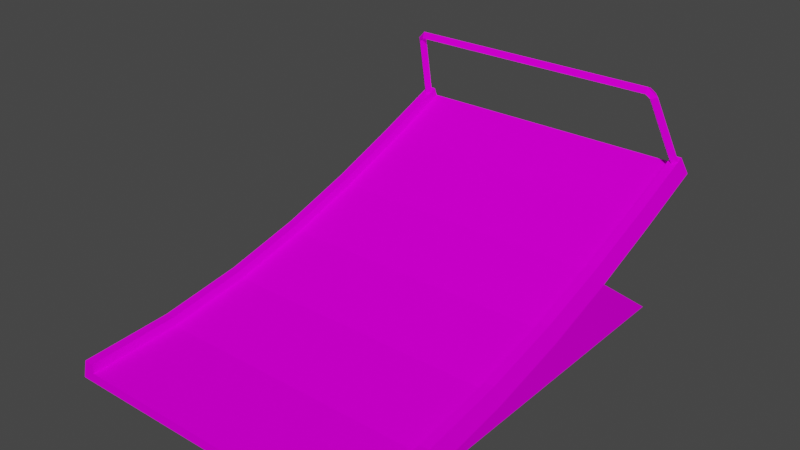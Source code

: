 # Source: jump.blend  (saved by Blender 3.3.6; exported with 4.5.12 LTS)
import bpy
from mathutils import Matrix  # noqa: F401  (used for matrix-valued properties, if any)

bpy.ops.wm.read_factory_settings(use_empty=True)
scene = bpy.context.scene
scene.name = 'Scene'

# ---- collections
col_collection = bpy.data.collections.new('Collection'); scene.collection.children.link(col_collection)

# ---- images (referenced by path relative to the original .blend; pixels are not part of the script)
import os
ASSET_DIR = os.environ.get("B2B_ASSET_DIR", "")  # directory of the original .blend (textures are referenced by path, not embedded)
HERE = os.path.dirname(os.path.abspath(__file__))  # packed textures are extracted next to this script under _unpacked/

def load_image(name, relpath, width, height, colorspace="sRGB"):
    """Load a texture the original file referenced (path relative to the .blend, or extracted next to this script)."""
    p = next((c for c in (os.path.join(HERE, relpath), os.path.join(ASSET_DIR, relpath)) if relpath and os.path.exists(c)), "")
    if p:
        img = bpy.data.images.load(p, check_existing=True)
        img.name = name
    else:  # same state as the original file: an image datablock whose file is absent (Cycles renders it pink)
        img = bpy.data.images.new(name, width, height)
        img.source = "FILE"
        img.filepath = "//" + (relpath or name)
    img.colorspace_settings.name = colorspace
    return img
img_trackset00_trk_sidewall_sand_png_001 = load_image('trackset00_trk_sidewall_sand.png.001', 'trackset00_trk_sidewall_sand.png', 1024, 1024, 'sRGB')
img_trackset00_trk_c2_hill_png_001 = load_image('trackset00_trk_c2_hill.png.001', 'trackset00_trk_c2_hill.png', 1024, 1024, 'sRGB')
img_trackset00_trk_c2_inout_png_001 = load_image('trackset00_trk_c2_inout.png.001', 'trackset00_trk_c2_inout.png', 1024, 1024, 'sRGB')
img_trackset00_trk_c1_straight_png_001 = load_image('trackset00_trk_c1_straight.png.001', 'trackset00_trk_c1_straight.png', 1024, 1024, 'sRGB')
img_trackset00_trk_tubemetal_png_001 = load_image('trackset00_trk_tubemetal.png.001', 'trackset00_trk_tubemetal.png', 1024, 1024, 'sRGB')
img_trackset00_trk_startline_png_001 = load_image('trackset00_trk_startline.png.001', 'trackset00_trk_startline.png', 1024, 1024, 'sRGB')
img_trackset00_trk_c2_topend_png_001 = load_image('trackset00_trk_c2_topend.png.001', 'trackset00_trk_c2_topend.png', 1024, 1024, 'sRGB')

# ---- materials (node trees are filled in below, after node groups)
mat_trackset00_trk_sidewall_sand = bpy.data.materials.new('trackset00_trk_sidewall_sand')
mat_trackset00_trk_sidewall_sand.alpha_threshold = 0.0
mat_trackset00_trk_sidewall_sand.use_transparent_shadow = False
mat_trackset00_trk_sidewall_sand.diffuse_color = (1.0, 1.0, 1.0, 1.0)
mat_trackset00_trk_sidewall_sand.roughness = 0.5
mat_trackset00_trk_c2_hill = bpy.data.materials.new('trackset00_trk_c2_hill')
mat_trackset00_trk_c2_hill.alpha_threshold = 0.0
mat_trackset00_trk_c2_hill.use_transparent_shadow = False
mat_trackset00_trk_c2_hill.diffuse_color = (1.0, 1.0, 1.0, 1.0)
mat_trackset00_trk_c2_hill.roughness = 0.5
mat_trackset00_trk_c2_inout = bpy.data.materials.new('trackset00_trk_c2_inout')
mat_trackset00_trk_c2_inout.alpha_threshold = 0.0
mat_trackset00_trk_c2_inout.use_transparent_shadow = False
mat_trackset00_trk_c2_inout.diffuse_color = (1.0, 1.0, 1.0, 1.0)
mat_trackset00_trk_c2_inout.roughness = 0.5
mat_trackset00_trk_c1_straight = bpy.data.materials.new('trackset00_trk_c1_straight')
mat_trackset00_trk_c1_straight.alpha_threshold = 0.0
mat_trackset00_trk_c1_straight.use_transparent_shadow = False
mat_trackset00_trk_c1_straight.diffuse_color = (1.0, 1.0, 1.0, 1.0)
mat_trackset00_trk_c1_straight.roughness = 0.5
mat_trackset00_trk_tubemetal = bpy.data.materials.new('trackset00_trk_tubemetal')
mat_trackset00_trk_tubemetal.alpha_threshold = 0.0
mat_trackset00_trk_tubemetal.use_transparent_shadow = False
mat_trackset00_trk_tubemetal.diffuse_color = (1.0, 1.0, 1.0, 1.0)
mat_trackset00_trk_tubemetal.roughness = 0.5
mat_trackset00_trk_startline = bpy.data.materials.new('trackset00_trk_startline')
mat_trackset00_trk_startline.alpha_threshold = 0.0
mat_trackset00_trk_startline.use_transparent_shadow = False
mat_trackset00_trk_startline.diffuse_color = (1.0, 1.0, 1.0, 1.0)
mat_trackset00_trk_startline.roughness = 0.5
mat_trackset00_trk_c2_topend = bpy.data.materials.new('trackset00_trk_c2_topend')
mat_trackset00_trk_c2_topend.alpha_threshold = 0.0
mat_trackset00_trk_c2_topend.use_transparent_shadow = False
mat_trackset00_trk_c2_topend.diffuse_color = (1.0, 1.0, 1.0, 1.0)
mat_trackset00_trk_c2_topend.roughness = 0.5

# ---- material node trees
mat_trackset00_trk_sidewall_sand.use_nodes = True; mat_trackset00_trk_sidewall_sand.node_tree.nodes.clear()
_N = mat_trackset00_trk_sidewall_sand.node_tree.nodes; _L = mat_trackset00_trk_sidewall_sand.node_tree.links
n0 = _N.new('ShaderNodeBsdfDiffuse'); n0.name = 'Diffuse BSDF'; n0.location = (0, 0)
n1 = _N.new('ShaderNodeTexImage'); n1.name = 'Image Texture'; n1.location = (0, 0)
n1.image = img_trackset00_trk_sidewall_sand_png_001
n2 = _N.new('ShaderNodeOutputMaterial'); n2.name = 'Material Output'; n2.location = (0, 0)
_L.new(n0.outputs[0], n2.inputs[0])
_L.new(n1.outputs[0], n0.inputs[0])
n2.is_active_output = True
mat_trackset00_trk_c2_hill.use_nodes = True; mat_trackset00_trk_c2_hill.node_tree.nodes.clear()
_N = mat_trackset00_trk_c2_hill.node_tree.nodes; _L = mat_trackset00_trk_c2_hill.node_tree.links
n0 = _N.new('ShaderNodeBsdfDiffuse'); n0.name = 'Diffuse BSDF'; n0.location = (0, 0)
n1 = _N.new('ShaderNodeTexImage'); n1.name = 'Image Texture'; n1.location = (0, 0)
n1.image = img_trackset00_trk_c2_hill_png_001
n2 = _N.new('ShaderNodeOutputMaterial'); n2.name = 'Material Output'; n2.location = (0, 0)
_L.new(n0.outputs[0], n2.inputs[0])
_L.new(n1.outputs[0], n0.inputs[0])
n2.is_active_output = True
mat_trackset00_trk_c2_inout.use_nodes = True; mat_trackset00_trk_c2_inout.node_tree.nodes.clear()
_N = mat_trackset00_trk_c2_inout.node_tree.nodes; _L = mat_trackset00_trk_c2_inout.node_tree.links
n0 = _N.new('ShaderNodeBsdfDiffuse'); n0.name = 'Diffuse BSDF'; n0.location = (0, 0)
n1 = _N.new('ShaderNodeTexImage'); n1.name = 'Image Texture'; n1.location = (0, 0)
n1.image = img_trackset00_trk_c2_inout_png_001
n2 = _N.new('ShaderNodeOutputMaterial'); n2.name = 'Material Output'; n2.location = (0, 0)
_L.new(n0.outputs[0], n2.inputs[0])
_L.new(n1.outputs[0], n0.inputs[0])
n2.is_active_output = True
mat_trackset00_trk_c1_straight.use_nodes = True; mat_trackset00_trk_c1_straight.node_tree.nodes.clear()
_N = mat_trackset00_trk_c1_straight.node_tree.nodes; _L = mat_trackset00_trk_c1_straight.node_tree.links
n0 = _N.new('ShaderNodeBsdfDiffuse'); n0.name = 'Diffuse BSDF'; n0.location = (0, 0)
n1 = _N.new('ShaderNodeTexImage'); n1.name = 'Image Texture'; n1.location = (0, 0)
n1.image = img_trackset00_trk_c1_straight_png_001
n2 = _N.new('ShaderNodeOutputMaterial'); n2.name = 'Material Output'; n2.location = (0, 0)
_L.new(n0.outputs[0], n2.inputs[0])
_L.new(n1.outputs[0], n0.inputs[0])
n2.is_active_output = True
mat_trackset00_trk_tubemetal.use_nodes = True; mat_trackset00_trk_tubemetal.node_tree.nodes.clear()
_N = mat_trackset00_trk_tubemetal.node_tree.nodes; _L = mat_trackset00_trk_tubemetal.node_tree.links
n0 = _N.new('ShaderNodeBsdfDiffuse'); n0.name = 'Diffuse BSDF'; n0.location = (0, 0)
n1 = _N.new('ShaderNodeTexImage'); n1.name = 'Image Texture'; n1.location = (0, 0)
n1.image = img_trackset00_trk_tubemetal_png_001
n2 = _N.new('ShaderNodeOutputMaterial'); n2.name = 'Material Output'; n2.location = (0, 0)
_L.new(n0.outputs[0], n2.inputs[0])
_L.new(n1.outputs[0], n0.inputs[0])
n2.is_active_output = True
mat_trackset00_trk_startline.use_nodes = True; mat_trackset00_trk_startline.node_tree.nodes.clear()
_N = mat_trackset00_trk_startline.node_tree.nodes; _L = mat_trackset00_trk_startline.node_tree.links
n0 = _N.new('ShaderNodeBsdfDiffuse'); n0.name = 'Diffuse BSDF'; n0.location = (0, 0)
n1 = _N.new('ShaderNodeTexImage'); n1.name = 'Image Texture'; n1.location = (0, 0)
n1.image = img_trackset00_trk_startline_png_001
n2 = _N.new('ShaderNodeOutputMaterial'); n2.name = 'Material Output'; n2.location = (0, 0)
_L.new(n0.outputs[0], n2.inputs[0])
_L.new(n1.outputs[0], n0.inputs[0])
n2.is_active_output = True
mat_trackset00_trk_c2_topend.use_nodes = True; mat_trackset00_trk_c2_topend.node_tree.nodes.clear()
_N = mat_trackset00_trk_c2_topend.node_tree.nodes; _L = mat_trackset00_trk_c2_topend.node_tree.links
n0 = _N.new('ShaderNodeBsdfDiffuse'); n0.name = 'Diffuse BSDF'; n0.location = (0, 0)
n1 = _N.new('ShaderNodeTexImage'); n1.name = 'Image Texture'; n1.location = (0, 0)
n1.image = img_trackset00_trk_c2_topend_png_001
n2 = _N.new('ShaderNodeOutputMaterial'); n2.name = 'Material Output'; n2.location = (0, 0)
_L.new(n0.outputs[0], n2.inputs[0])
_L.new(n1.outputs[0], n0.inputs[0])
n2.is_active_output = True

# ---- world
world_world = bpy.data.worlds.new('World'); scene.world = world_world
world_world.use_nodes = True; world_world.node_tree.nodes.clear()
_N = world_world.node_tree.nodes; _L = world_world.node_tree.links
n0 = _N.new('ShaderNodeOutputWorld'); n0.name = 'World Output'; n0.location = (300, 300)
n1 = _N.new('ShaderNodeBackground'); n1.name = 'Background'; n1.location = (10, 300)
n1.inputs[0].default_value = (0.05088, 0.05088, 0.05088, 1.0)
_L.new(n1.outputs[0], n0.inputs[0])
n0.is_active_output = True
world_world.color = (0.05088, 0.05088, 0.05088)
world_world.use_sun_shadow = False
world_world.sun_shadow_jitter_overblur = 0.0

# ---- meshes
me_track17_pmd0_mesh_002 = bpy.data.meshes.new('TRACK17.PMD0.mesh.002')
me_track17_pmd0_mesh_002.from_pydata([(-16.0, -27.9, 2.0), (-16.5, -27.9, 0.0), (-15.0, -27.9, 2.0), (16.0, -27.9, 2.0), (15.0, -27.9, 2.0), (15.0, -27.9, 1.0), (13.52, 18.04, 21.95), (13.52, 17.39, 22.22), (-13.48, 17.39, 22.22), (-13.48, 18.04, 21.95), (13.52, 17.12, 21.56), (-13.48, 17.12, 21.56), (13.52, 17.77, 21.29), (-13.48, 17.77, 21.29), (16.02, 20.83, 13.9), (15.52, 20.37, 13.71), (14.02, 17.31, 21.1), (14.52, 17.77, 21.29), (15.02, 20.83, 13.9), (15.52, 21.29, 14.09), (14.02, 18.23, 21.49), (-14.48, 17.77, 21.29), (-13.98, 17.31, 21.1), (-15.48, 20.37, 13.71), (-15.98, 20.83, 13.9), (-14.98, 20.83, 13.9), (-13.98, 18.23, 21.49), (-15.48, 21.29, 14.09), (16.5, 15.57, 0.0), (-16.5, 15.57, 0.0), (16.5, -27.9, 0.0), (-15.0, -27.9, 1.0), (16.0, -9.752, 3.796), (16.0, -1.548, 5.805), (16.5, -1.016, 3.887), (16.5, -9.377, 1.843), (16.0, 6.277, 8.334), (16.5, 6.929, 6.449), (16.0, 13.86, 11.21), (16.5, 14.6, 9.357), (16.0, 21.36, 14.28), (16.5, 22.13, 12.44), (15.0, -18.39, 1.477), (15.0, -18.49, 2.472), (15.0, -9.563, 2.814), (15.0, -9.752, 3.796), (15.0, -1.28, 4.841), (15.0, -1.548, 5.805), (15.0, 6.602, 7.388), (15.0, 6.277, 8.334), (15.0, 14.23, 10.28), (15.0, 13.86, 11.21), (15.0, 21.74, 13.36), (15.0, 21.36, 14.28), (16.0, -18.49, 2.472), (16.5, -18.29, 0.4894), (-16.5, -9.377, 1.843), (-16.5, -1.016, 3.887), (-16.0, -1.548, 5.805), (-16.0, -9.752, 3.796), (-16.5, 6.929, 6.449), (-16.0, 6.277, 8.334), (-16.5, 14.6, 9.357), (-16.0, 13.86, 11.21), (-16.5, 22.13, 12.44), (-16.0, 21.36, 14.28), (-15.0, -18.49, 2.472), (-15.0, -18.39, 1.477), (-15.0, -9.752, 3.796), (-15.0, -9.563, 2.814), (-15.0, -1.548, 5.805), (-15.0, -1.28, 4.841), (-15.0, 6.277, 8.334), (-15.0, 6.602, 7.388), (-15.0, 13.86, 11.21), (-15.0, 14.23, 10.28), (-15.0, 21.36, 14.28), (-15.0, 21.74, 13.36), (-16.0, -18.49, 2.472), (-16.5, -18.29, 0.4894), (-16.5, -1.016, 0.0), (-16.5, -9.377, 0.0), (-16.5, -18.29, 0.0), (16.5, -1.016, 0.0), (16.5, -9.377, 0.0), (16.5, -18.29, 0.0)], [], [(5, 30, 3, 4), (1, 31, 2, 0), (1, 30, 5, 31), (6, 9, 8, 7), (7, 8, 11, 10), (10, 11, 13, 12), (12, 13, 9, 6), (14, 17, 16, 15), (15, 16, 12, 18), (18, 12, 20, 19), (19, 20, 17, 14), (16, 17, 7, 10), (17, 20, 6, 7), (20, 12, 6), (12, 16, 10), (21, 24, 23, 22), (22, 23, 25, 13), (13, 25, 27, 26), (26, 27, 24, 21), (21, 22, 11, 8), (26, 21, 8, 9), (13, 26, 9), (22, 13, 11), (32, 35, 34, 33), (33, 34, 37, 36), (36, 37, 39, 38), (38, 39, 41, 40), (5, 4, 43, 42), (42, 43, 45, 44), (44, 45, 47, 46), (46, 47, 49, 48), (48, 49, 51, 50), (50, 51, 53, 52), (4, 3, 54, 43), (43, 54, 32, 45), (45, 32, 33, 47), (47, 33, 36, 49), (49, 36, 38, 51), (51, 38, 40, 53), (3, 30, 55, 54), (54, 55, 35, 32), (56, 59, 58, 57), (57, 58, 61, 60), (60, 61, 63, 62), (62, 63, 65, 64), (2, 31, 67, 66), (66, 67, 69, 68), (68, 69, 71, 70), (70, 71, 73, 72), (72, 73, 75, 74), (74, 75, 77, 76), (0, 2, 66, 78), (78, 66, 68, 59), (59, 68, 70, 58), (58, 70, 72, 61), (61, 72, 74, 63), (63, 74, 76, 65), (1, 0, 78, 79), (79, 78, 59, 56), (71, 46, 48, 73), (69, 44, 46, 71), (73, 48, 50, 75), (67, 42, 44, 69), (31, 5, 42, 67), (37, 60, 62, 39), (39, 62, 64, 41), (41, 52, 53, 40), (77, 64, 65, 76), (60, 29, 80, 57), (80, 81, 56, 57), (81, 82, 79, 56), (82, 1, 79), (28, 37, 34, 83), (84, 83, 34, 35), (85, 84, 35, 55), (30, 85, 55), (28, 29, 60, 37), (41, 64, 77, 52), (75, 50, 52, 77), (28, 30, 1, 29)])
me_track17_pmd0_mesh_002.polygons.foreach_set('material_index', [5, 5, 5, 4, 4, 4, 4, 4, 4, 4, 4, 4, 4, 4, 4, 4, 4, 4, 4, 4, 4, 4, 4, 0, 0, 0, 0, 0, 0, 0, 0, 0, 0, 0, 0, 0, 0, 0, 0, 0, 0, 0, 0, 0, 0, 0, 0, 0, 0, 0, 0, 0, 0, 0, 0, 0, 0, 0, 0, 1, 1, 1, 1, 2, 3, 3, 5, 5, 5, 5, 5, 5, 5, 5, 5, 5, 5, 5, 6, 3])
_uv = me_track17_pmd0_mesh_002.uv_layers.new(name='UVMap')
_uv.uv.foreach_set('vector', [0.4516, 0.3227, 0.4943, 0.2704, 0.4858, 0.3731, 0.4602, 0.3726, 0.4943, 0.2704, 0.4516, 0.3227, 0.4602, 0.3726, 0.4858, 0.3731, 0.4697, 0.2715, 0.02285, 0.2716, 0.04274, 0.3351, 0.4507, 0.3349, 0.25, 0.75, 0.25, 0.25, 0.75, 0.25, 0.75, 0.75, 0.25, 0.75, 0.25, 0.25, 0.75, 0.25, 0.75, 0.75, 0.25, 0.75, 0.25, 0.25, 0.75, 0.25, 0.75, 0.75, 0.25, 0.75, 0.25, 0.25, 0.75, 0.25, 0.75, 0.75, 0.25, 0.75, 0.25, 0.25, 0.75, 0.25, 0.75, 0.75, 0.25, 0.75, 0.25, 0.25, 0.75, 0.25, 0.75, 0.75, 0.25, 0.75, 0.25, 0.25, 0.75, 0.25, 0.75, 0.75, 0.25, 0.75, 0.25, 0.25, 0.75, 0.25, 0.75, 0.75, 0.25, 0.75, 0.25, 0.25, 0.75, 0.25, 0.75, 0.75, 0.25, 0.75, 0.25, 0.25, 0.75, 0.25, 0.75, 0.75, 0.25, 0.25, 0.75, 0.75, 0.25, 0.75, 0.25, 0.25, 0.75, 0.75, 0.25, 0.75, 0.25, 0.25, 0.25, 0.75, 0.75, 0.75, 0.75, 0.25, 0.25, 0.25, 0.25, 0.75, 0.75, 0.75, 0.75, 0.25, 0.25, 0.25, 0.25, 0.75, 0.75, 0.75, 0.75, 0.25, 0.25, 0.25, 0.25, 0.75, 0.75, 0.75, 0.75, 0.25, 0.25, 0.25, 0.25, 0.75, 0.75, 0.75, 0.75, 0.25, 0.25, 0.25, 0.25, 0.75, 0.75, 0.75, 0.75, 0.25, 0.75, 0.75, 0.25, 0.25, 0.25, 0.75, 0.75, 0.75, 0.25, 0.25, 0.25, 0.75, 0.5, 0.0, 0.75, 0.0, 0.75, 0.5, 0.5, 0.5, 0.5, 0.5, 0.75, 0.5, 0.75, 1.0, 0.5, 1.0, 0.5, 0.0, 0.75, 0.0, 0.75, 0.5, 0.5, 0.5, 0.5, 0.5, 0.75, 0.5, 0.75, 1.0, 0.5, 1.0, 0.0, 0.0, 0.25, 0.0, 0.25, 0.5, 0.0, 0.5, 0.0, 0.5, 0.25, 0.5, 0.25, 1.0, 0.0, 1.0, 0.0, 0.0, 0.25, 0.0, 0.25, 0.5, 0.0, 0.5, 0.0, 0.5, 0.25, 0.5, 0.25, 1.0, 0.0, 1.0, 0.0, 0.0, 0.25, 0.0, 0.25, 0.5, 0.0, 0.5, 0.0, 0.5, 0.25, 0.5, 0.25, 1.0, 0.0, 1.0, 0.25, 0.0, 0.5, 0.0, 0.5, 0.5, 0.25, 0.5, 0.25, 0.5, 0.5, 0.5, 0.5, 1.0, 0.25, 1.0, 0.25, 0.0, 0.5, 0.0, 0.5, 0.5, 0.25, 0.5, 0.25, 0.5, 0.5, 0.5, 0.5, 1.0, 0.25, 1.0, 0.25, 0.0, 0.5, 0.0, 0.5, 0.5, 0.25, 0.5, 0.25, 0.5, 0.5, 0.5, 0.5, 1.0, 0.25, 1.0, 0.5, 0.0, 0.75, 0.0, 0.75, 0.5, 0.5, 0.5, 0.5, 0.5, 0.75, 0.5, 0.75, 1.0, 0.5, 1.0, 0.75, 0.0, 0.5, 0.0, 0.5, 0.5, 0.75, 0.5, 0.75, 0.5, 0.5, 0.5, 0.5, 1.0, 0.75, 1.0, 0.75, 0.0, 0.5, 0.0, 0.5, 0.5, 0.75, 0.5, 0.75, 0.5, 0.5, 0.5, 0.5, 1.0, 0.75, 1.0, 0.25, 0.0, 0.0, 0.0, 0.0, 0.5, 0.25, 0.5, 0.25, 0.5, 0.0, 0.5, 0.0, 1.0, 0.25, 1.0, 0.25, 0.0, 0.0, 0.0, 0.0, 0.5, 0.25, 0.5, 0.25, 0.5, 0.0, 0.5, 0.0, 1.0, 0.25, 1.0, 0.25, 0.0, 0.0, 0.0, 0.0, 0.5, 0.25, 0.5, 0.25, 0.5, 0.0, 0.5, 0.0, 1.0, 0.25, 1.0, 0.5, 0.0, 0.25, 0.0, 0.25, 0.5, 0.5, 0.5, 0.5, 0.5, 0.25, 0.5, 0.25, 1.0, 0.5, 1.0, 0.5, 0.0, 0.25, 0.0, 0.25, 0.5, 0.5, 0.5, 0.5, 0.5, 0.25, 0.5, 0.25, 1.0, 0.5, 1.0, 0.5, 0.0, 0.25, 0.0, 0.25, 0.5, 0.5, 0.5, 0.5, 0.5, 0.25, 0.5, 0.25, 1.0, 0.5, 1.0, 0.75, 0.0, 0.5, 0.0, 0.5, 0.5, 0.75, 0.5, 0.75, 0.5, 0.5, 0.5, 0.5, 1.0, 0.75, 1.0, 0.0, 0.0, 1.0, 0.0, 1.0, 1.0, 0.0, 1.0, 0.0, 0.0, 1.0, 0.0, 1.0, 1.0, 0.0, 1.0, 0.0, 0.0, 1.0, 0.0, 1.0, 1.0, 0.0, 1.0, 0.0, 0.0, 1.0, 0.0, 1.0, 1.0, 0.0, 1.0, 0.0, 0.0, 1.0, 0.0, 1.0, 0.3333, 0.0, 0.3333, 0.7374, 0.004225, 0.2671, 0.004225, 0.2671, -0.01782, 0.7374, -0.01782, 0.7374, 0.004225, 0.2671, 0.004225, 0.2671, -0.01782, 0.7374, -0.01782, 0.4943, 0.2704, 0.4516, 0.3227, 0.4602, 0.3726, 0.4858, 0.3731, 0.4516, 0.3227, 0.4943, 0.2704, 0.4858, 0.3731, 0.4602, 0.3726, 0.8436, 0.3739, 0.9958, 0.002598, 0.7451, 0.002598, 0.7081, 0.2699, 0.7451, 0.002598, 0.514, 0.002598, 0.4903, 0.1333, 0.7081, 0.2699, 0.514, 0.002598, 0.2629, 0.002598, 0.2524, 0.04901, 0.4903, 0.1333, 0.2629, 0.002598, -0.003998, 0.002598, 0.2524, 0.04901, 0.9958, 0.002598, 0.8436, 0.3739, 0.7081, 0.2699, 0.7451, 0.002598, 0.514, 0.002598, 0.7451, 0.002598, 0.7081, 0.2699, 0.4903, 0.1333, 0.2629, 0.002598, 0.514, 0.002598, 0.4903, 0.1333, 0.2524, 0.04901, -0.003998, 0.002598, 0.2629, 0.002598, 0.2524, 0.04901, 0.752, 0.6302, 0.9969, 0.6302, 0.9969, 0.9982, 0.752, 0.9982, 0.4697, 0.2715, 0.02285, 0.2716, 0.04274, 0.3351, 0.4507, 0.3349, 0.0, 0.0, 1.0, 0.0, 1.0, 1.0, 0.0, 1.0, 0.4473, 0.4045, 0.6358, 0.4972, 0.5203, 0.4972, 0.384, 0.4045])
me_track17_pmd0_mesh_002.materials.append(mat_trackset00_trk_sidewall_sand)
me_track17_pmd0_mesh_002.materials.append(mat_trackset00_trk_c2_hill)
me_track17_pmd0_mesh_002.materials.append(mat_trackset00_trk_c2_inout)
me_track17_pmd0_mesh_002.materials.append(mat_trackset00_trk_c1_straight)
me_track17_pmd0_mesh_002.materials.append(mat_trackset00_trk_tubemetal)
me_track17_pmd0_mesh_002.materials.append(mat_trackset00_trk_startline)
me_track17_pmd0_mesh_002.materials.append(mat_trackset00_trk_c2_topend)
me_track17_pmd0_mesh_002.use_remesh_preserve_volume = False
me_track17_pmd0_mesh_002.use_remesh_preserve_attributes = False
me_track17_pmd0_mesh_002.use_mirror_vertex_groups = False
me_track17_pmd0_mesh_002.update()

# ---- objects
ob_main = bpy.data.objects.new('main', me_track17_pmd0_mesh_002)
ob_z = bpy.data.objects.new('z', None)
ob_z2 = bpy.data.objects.new('z2', None)
ob_empty_002 = bpy.data.objects.new('Empty.002', None)
ob_empty_003 = bpy.data.objects.new('Empty.003', None)
ob_empty_004 = bpy.data.objects.new('Empty.004', None)
ob_empty_005 = bpy.data.objects.new('Empty.005', None)
ob_empty_006 = bpy.data.objects.new('Empty.006', None)
ob_empty_007 = bpy.data.objects.new('Empty.007', None)

# ---- transforms, parenting, visibility, modifiers, constraints
ob_main.location = (-0.0002518, -3.041, 4.768e-07)
ob_main.lineart.crease_threshold = 0.0
ob_z.location = (-0.0008106, -30.94, 6.104e-07)
ob_z2.location = (-0.0008116, 8.418, 6.104e-07)
ob_empty_002.parent = ob_empty_006
ob_empty_002.location = (-15.0, -30.94, 1.0)
ob_empty_003.parent = ob_empty_006
ob_empty_003.location = (-15.0, 18.7, 13.36)
ob_empty_004.parent = ob_empty_007
ob_empty_004.location = (15.0, -30.94, 1.0)
ob_empty_005.parent = ob_empty_007
ob_empty_005.location = (15.0, 18.7, 13.36)
ob_empty_006.parent = ob_z
ob_empty_006.matrix_parent_inverse = Matrix(((1.0, -0.0, 0.0, 0.0008106), (-0.0, 1.0, -0.0, 30.94), (-0.0, 0.0, 1.0, -6.104e-07), (-0.0, 0.0, -0.0, 1.0)))
ob_empty_006.location = (0.0, 0.0, 0.0)
ob_empty_007.parent = ob_z
ob_empty_007.matrix_parent_inverse = Matrix(((1.0, -0.0, 0.0, 0.0008106), (-0.0, 1.0, -0.0, 30.94), (-0.0, 0.0, 1.0, -6.104e-07), (-0.0, 0.0, -0.0, 1.0)))
ob_empty_007.location = (0.0, 0.0, 0.0)

# ---- collection membership
col_collection.objects.link(ob_main)
col_collection.objects.link(ob_z)
col_collection.objects.link(ob_z2)
col_collection.objects.link(ob_empty_002)
col_collection.objects.link(ob_empty_003)
col_collection.objects.link(ob_empty_004)
col_collection.objects.link(ob_empty_005)
col_collection.objects.link(ob_empty_006)
col_collection.objects.link(ob_empty_007)

# ---- scene / render settings (as saved in the file)
scene.frame_start = 1; scene.frame_end = 250; scene.frame_set(1)
scene.render.engine = 'BLENDER_EEVEE_NEXT'
scene.cycles.sampling_pattern = 'TABULATED_SOBOL'
scene.cycles.use_light_tree = False
scene.view_settings.view_transform = 'Filmic'
bpy.context.view_layer.update()

# ---- added for rendering (the .blend has no active camera and no usable light): camera, sun
cam_auto = bpy.data.cameras.new('AutoCamera')
cam_auto.lens = 50.0
cam_auto.sensor_width = 36.0
cam_auto.clip_end = 1037.84
ob_auto_camera = bpy.data.objects.new('AutoCamera', cam_auto)
scene.collection.objects.link(ob_auto_camera)
ob_auto_camera.location = (59.1358, -76.8915, 58.4182)
ob_auto_camera.rotation_euler = (1.09748, -7.21219e-08, 0.694738)
scene.camera = ob_auto_camera
light_auto_sun = bpy.data.lights.new('AutoSun', 'SUN')
light_auto_sun.energy = 3.0
light_auto_sun.angle = 0.0523599
ob_auto_sun = bpy.data.objects.new('AutoSun', light_auto_sun)
scene.collection.objects.link(ob_auto_sun)
ob_auto_sun.rotation_euler = (0.872665, 0.174533, 0.523599)
bpy.context.view_layer.update()
